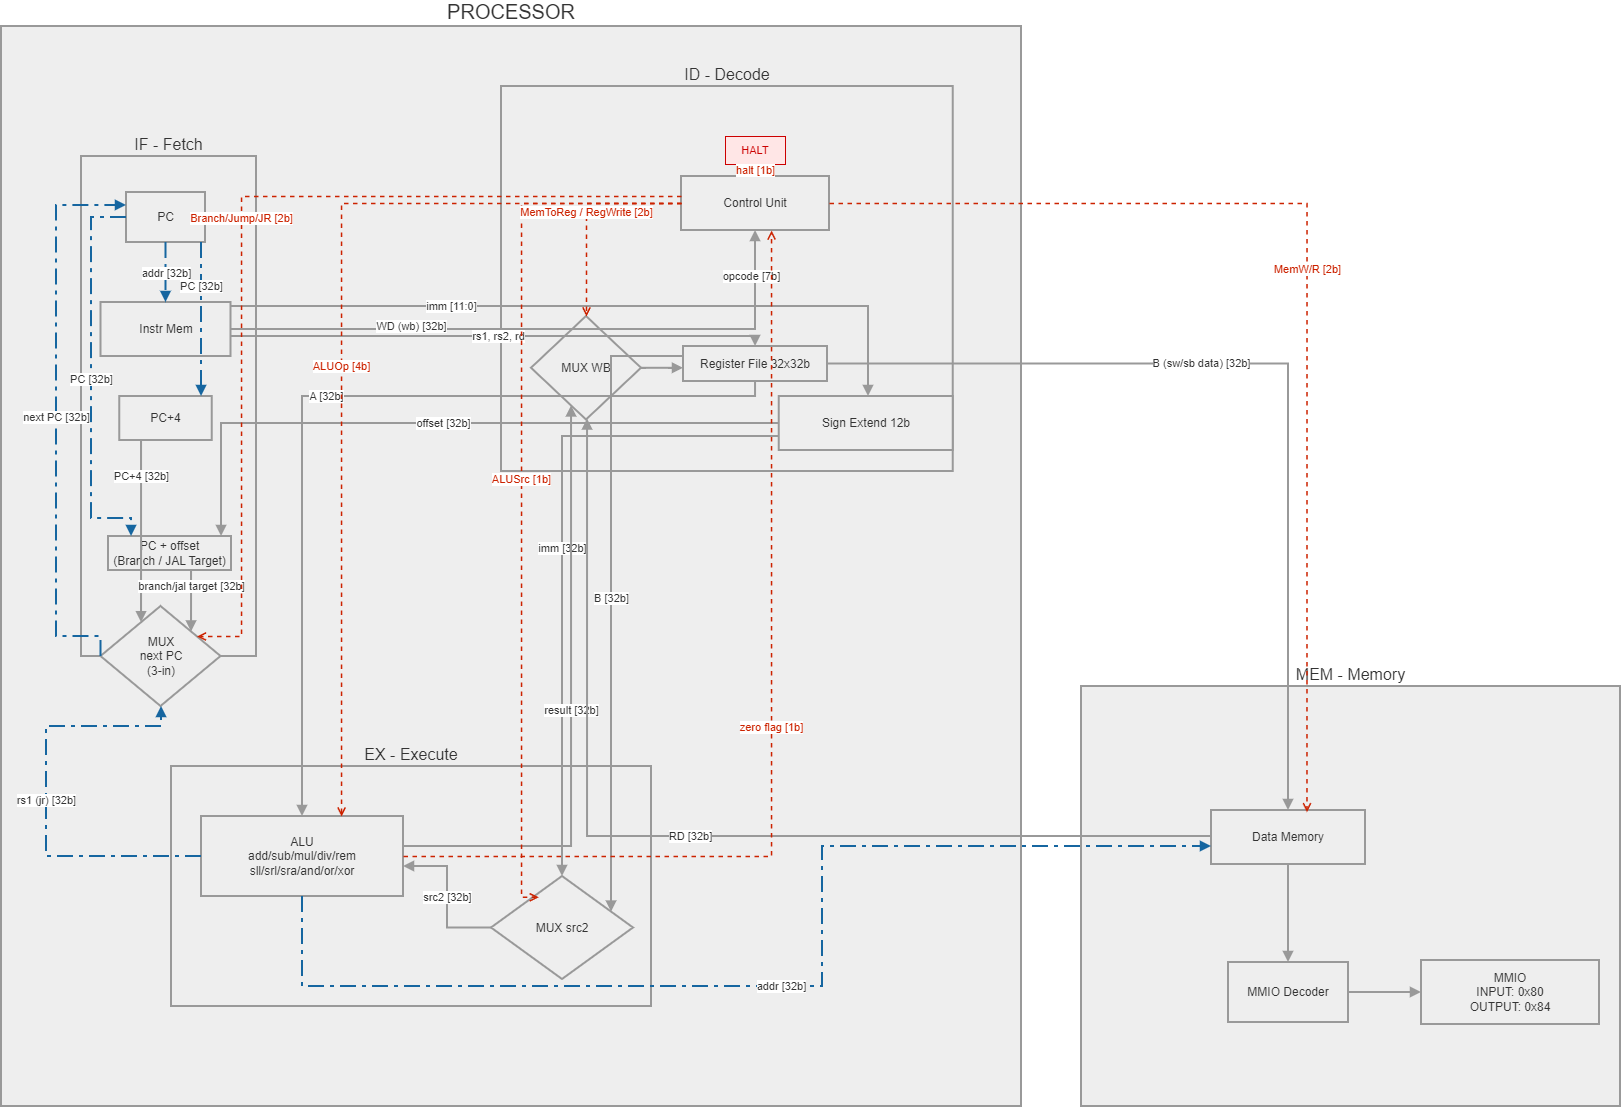

The diagram above was exported from draw.io. Its source (the exported page's mxGraphModel, read from the mxfile embedded in the PNG):
<mxGraphModel dx="1721" dy="-492" grid="1" gridSize="10" guides="1" tooltips="1" connect="1" arrows="1" fold="1" page="1" pageScale="1" pageWidth="827" pageHeight="1169" math="0" shadow="0">
  <root>
    <mxCell id="0" />
    <mxCell id="1" parent="0" />
    <mxCell id="GT5t4dx6GbMSmE_Dgt_V-2" parent="1" style="whiteSpace=wrap;strokeWidth=2;fillColor=light-dark(#eeeeee,#1f2020);strokeColor=light-dark(#999999,#cccccc);fontColor=light-dark(#333333,#cccccc);labelPosition=center;verticalLabelPosition=top;align=center;verticalAlign=bottom;fontSize=20;" value="PROCESSOR" vertex="1">
      <mxGeometry height="1080" width="1020" x="110" y="2030" as="geometry" />
    </mxCell>
    <mxCell id="O8Rbof68ffIjVsod9osL-6" parent="1" style="whiteSpace=wrap;strokeWidth=2;fillColor=light-dark(#eeeeee,#1f2020);strokeColor=light-dark(#999999,#cccccc);fontColor=light-dark(#333333,#cccccc);labelPosition=center;verticalLabelPosition=top;align=center;verticalAlign=bottom;fontSize=16;" value="IF - Fetch" vertex="1">
      <mxGeometry height="500" width="175" x="190" y="2160" as="geometry" />
    </mxCell>
    <mxCell id="O8Rbof68ffIjVsod9osL-7" parent="1" style="whiteSpace=wrap;strokeWidth=2;fillColor=light-dark(#eeeeee,#1f2020);strokeColor=light-dark(#999999,#cccccc);fontColor=light-dark(#333333,#cccccc);" value="PC" vertex="1">
      <mxGeometry height="50" width="79" x="235" y="2196" as="geometry" />
    </mxCell>
    <mxCell id="O8Rbof68ffIjVsod9osL-9" parent="1" style="whiteSpace=wrap;strokeWidth=2;fillColor=light-dark(#eeeeee,#1f2020);strokeColor=light-dark(#999999,#cccccc);fontColor=light-dark(#333333,#cccccc);" value="Instr Mem" vertex="1">
      <mxGeometry height="54" width="130" x="209.5" y="2306" as="geometry" />
    </mxCell>
    <mxCell id="O8Rbof68ffIjVsod9osL-8" parent="1" style="whiteSpace=wrap;strokeWidth=2;fillColor=light-dark(#eeeeee,#1f2020);strokeColor=light-dark(#999999,#cccccc);fontColor=light-dark(#333333,#cccccc);" value="PC+4" vertex="1">
      <mxGeometry height="44" width="92.5" x="228.25" y="2400" as="geometry" />
    </mxCell>
    <mxCell id="O8Rbof68ffIjVsod9osL-15" parent="1" style="whiteSpace=wrap;strokeWidth=2;fillColor=light-dark(#eeeeee,#1f2020);strokeColor=light-dark(#999999,#cccccc);fontColor=light-dark(#333333,#cccccc);" value="PC + offset&#10;(Branch / JAL Target)" vertex="1">
      <mxGeometry height="34" width="123" x="217" y="2540" as="geometry" />
    </mxCell>
    <mxCell id="NEW-MPC" parent="1" style="rhombus;strokeWidth=2;whiteSpace=wrap;fillColor=light-dark(#eeeeee,#1f2020);strokeColor=light-dark(#999999,#cccccc);fontColor=light-dark(#333333,#cccccc);" value="MUX&#10;next PC&#10;(3-in)" vertex="1">
      <mxGeometry height="100" width="120" x="209.5" y="2610" as="geometry" />
    </mxCell>
    <mxCell id="O8Rbof68ffIjVsod9osL-5" parent="1" style="whiteSpace=wrap;strokeWidth=2;fillColor=light-dark(#eeeeee,#1f2020);strokeColor=light-dark(#999999,#cccccc);fontColor=light-dark(#333333,#cccccc);labelPosition=center;verticalLabelPosition=top;align=center;verticalAlign=bottom;fontSize=16;" value="ID - Decode" vertex="1">
      <mxGeometry height="385" width="451.75" x="610" y="2090" as="geometry" />
    </mxCell>
    <mxCell id="O8Rbof68ffIjVsod9osL-12" parent="1" style="whiteSpace=wrap;strokeWidth=2;fillColor=light-dark(#eeeeee,#1f2020);strokeColor=light-dark(#999999,#cccccc);fontColor=light-dark(#333333,#cccccc);" value="Control Unit" vertex="1">
      <mxGeometry height="54" width="148" x="790" y="2180" as="geometry" />
    </mxCell>
    <mxCell id="NEW-HALT" parent="1" style="whiteSpace=wrap;strokeWidth=1;fillColor=light-dark(#ffe6e6,#4a1010);strokeColor=light-dark(#cc0000,#ff6666);fontColor=light-dark(#cc0000,#ff9999);fontSize=11;" value="HALT" vertex="1">
      <mxGeometry height="28" width="60" x="834" y="2140" as="geometry" />
    </mxCell>
    <mxCell id="O8Rbof68ffIjVsod9osL-10" parent="1" style="whiteSpace=wrap;strokeWidth=2;fillColor=light-dark(#eeeeee,#1f2020);strokeColor=light-dark(#999999,#cccccc);fontColor=light-dark(#333333,#cccccc);" value="Register File 32x32b" vertex="1">
      <mxGeometry height="35" width="144" x="792" y="2350" as="geometry" />
    </mxCell>
    <mxCell id="O8Rbof68ffIjVsod9osL-11" parent="1" style="whiteSpace=wrap;strokeWidth=2;fillColor=light-dark(#eeeeee,#1f2020);strokeColor=light-dark(#999999,#cccccc);fontColor=light-dark(#333333,#cccccc);" value="Sign Extend 12b" vertex="1">
      <mxGeometry height="54" width="174" x="887.75" y="2400" as="geometry" />
    </mxCell>
    <mxCell id="O8Rbof68ffIjVsod9osL-18" parent="1" style="rhombus;strokeWidth=2;whiteSpace=wrap;fillColor=light-dark(#eeeeee,#1f2020);strokeColor=light-dark(#999999,#cccccc);fontColor=light-dark(#333333,#cccccc);" value="MUX WB" vertex="1">
      <mxGeometry height="103.5" width="110" x="640" y="2320" as="geometry" />
    </mxCell>
    <mxCell id="O8Rbof68ffIjVsod9osL-4" parent="1" style="whiteSpace=wrap;strokeWidth=2;fillColor=light-dark(#eeeeee,#1f2020);strokeColor=light-dark(#999999,#cccccc);fontColor=light-dark(#333333,#cccccc);labelPosition=center;verticalLabelPosition=top;align=center;verticalAlign=bottom;fontSize=16;" value="EX - Execute" vertex="1">
      <mxGeometry height="240" width="480" x="280" y="2770" as="geometry" />
    </mxCell>
    <mxCell id="O8Rbof68ffIjVsod9osL-13" parent="1" style="rhombus;strokeWidth=2;whiteSpace=wrap;fillColor=light-dark(#eeeeee,#1f2020);strokeColor=light-dark(#999999,#cccccc);fontColor=light-dark(#333333,#cccccc);" value="MUX src2" vertex="1">
      <mxGeometry height="103" width="142" x="600" y="2880" as="geometry" />
    </mxCell>
    <mxCell id="O8Rbof68ffIjVsod9osL-14" parent="1" style="whiteSpace=wrap;strokeWidth=2;fillColor=light-dark(#eeeeee,#1f2020);strokeColor=light-dark(#999999,#cccccc);fontColor=light-dark(#333333,#cccccc);" value="ALU&#10;add/sub/mul/div/rem&#10;sll/srl/sra/and/or/xor" vertex="1">
      <mxGeometry height="80" width="202" x="310" y="2820" as="geometry" />
    </mxCell>
    <mxCell id="O8Rbof68ffIjVsod9osL-3" parent="1" style="whiteSpace=wrap;strokeWidth=2;fillColor=light-dark(#eeeeee,#1f2020);strokeColor=light-dark(#999999,#cccccc);fontColor=light-dark(#333333,#cccccc);labelPosition=center;verticalLabelPosition=top;align=center;verticalAlign=bottom;fontSize=16;" value="MEM - Memory" vertex="1">
      <mxGeometry height="420" width="539" x="1190" y="2690" as="geometry" />
    </mxCell>
    <mxCell id="O8Rbof68ffIjVsod9osL-16" parent="1" style="whiteSpace=wrap;strokeWidth=2;fillColor=light-dark(#eeeeee,#1f2020);strokeColor=light-dark(#999999,#cccccc);fontColor=light-dark(#333333,#cccccc);" value="Data Memory" vertex="1">
      <mxGeometry height="54" width="154" x="1320" y="2814" as="geometry" />
    </mxCell>
    <mxCell id="GT5t4dx6GbMSmE_Dgt_V-17" parent="1" style="whiteSpace=wrap;html=1;fillColor=light-dark(#eeeeee,#1f2020);strokeColor=light-dark(#999999,#cccccc);fontColor=light-dark(#333333,#cccccc);strokeWidth=2;" value="MMIO Decoder" vertex="1">
      <mxGeometry height="60" width="120" x="1337" y="2966" as="geometry" />
    </mxCell>
    <mxCell id="O8Rbof68ffIjVsod9osL-17" parent="1" style="whiteSpace=wrap;strokeWidth=2;fillColor=light-dark(#eeeeee,#1f2020);strokeColor=light-dark(#999999,#cccccc);fontColor=light-dark(#333333,#cccccc);" value="MMIO&#10;INPUT: 0x80&#10;OUTPUT: 0x84" vertex="1">
      <mxGeometry height="64" width="178" x="1530" y="2964" as="geometry" />
    </mxCell>
    <mxCell id="E-PC-IM" edge="1" parent="1" source="O8Rbof68ffIjVsod9osL-7" style="edgeStyle=orthogonalEdgeStyle;rounded=0;html=1;strokeColor=#1666a0;dashed=1;dashPattern=8 3 2 3;strokeWidth=2;endArrow=block;endFill=1;fontColor=light-dark(#333333,#cccccc);" target="O8Rbof68ffIjVsod9osL-9" value="addr [32b]">
      <mxGeometry relative="1" as="geometry" />
    </mxCell>
    <mxCell id="E-PC-PC4" edge="1" parent="1" source="O8Rbof68ffIjVsod9osL-7" style="edgeStyle=orthogonalEdgeStyle;rounded=0;html=1;strokeColor=#1666a0;dashed=1;dashPattern=8 3 2 3;strokeWidth=2;endArrow=block;endFill=1;fontColor=light-dark(#333333,#cccccc);" target="O8Rbof68ffIjVsod9osL-8" value="PC [32b]">
      <mxGeometry relative="1" x="-0.4286" as="geometry">
        <mxPoint as="offset" />
        <Array as="points">
          <mxPoint x="310" y="2323" />
          <mxPoint x="310" y="2323" />
        </Array>
      </mxGeometry>
    </mxCell>
    <mxCell id="E-PC-BT" edge="1" parent="1" source="O8Rbof68ffIjVsod9osL-7" style="edgeStyle=orthogonalEdgeStyle;rounded=0;html=1;exitX=0;exitY=0.5;exitDx=0;exitDy=0;strokeColor=#1666a0;dashed=1;dashPattern=8 3 2 3;strokeWidth=2;endArrow=block;endFill=1;fontColor=light-dark(#333333,#cccccc);" target="O8Rbof68ffIjVsod9osL-15" value="PC [32b]">
      <mxGeometry relative="1" as="geometry">
        <Array as="points">
          <mxPoint x="200" y="2221" />
          <mxPoint x="200" y="2522" />
          <mxPoint x="240" y="2522" />
        </Array>
      </mxGeometry>
    </mxCell>
    <mxCell id="E-PC4-MPC" edge="1" parent="1" source="O8Rbof68ffIjVsod9osL-8" style="edgeStyle=orthogonalEdgeStyle;rounded=0;html=1;strokeColor=light-dark(#999999,#cccccc);strokeWidth=2;endArrow=block;endFill=1;fontColor=light-dark(#333333,#cccccc);" target="NEW-MPC" value="PC+4 [32b]">
      <mxGeometry relative="1" x="-0.6048" as="geometry">
        <mxPoint as="offset" />
        <Array as="points">
          <mxPoint x="250" y="2580" />
          <mxPoint x="250" y="2580" />
        </Array>
      </mxGeometry>
    </mxCell>
    <mxCell id="E-BT-MPC" edge="1" parent="1" source="O8Rbof68ffIjVsod9osL-15" style="edgeStyle=orthogonalEdgeStyle;rounded=0;html=1;strokeColor=light-dark(#999999,#cccccc);strokeWidth=2;endArrow=block;endFill=1;fontColor=light-dark(#333333,#cccccc);" target="NEW-MPC" value="branch/jal target [32b]">
      <mxGeometry relative="1" x="-0.4793" as="geometry">
        <mxPoint as="offset" />
        <Array as="points">
          <mxPoint x="300" y="2590" />
          <mxPoint x="300" y="2590" />
        </Array>
      </mxGeometry>
    </mxCell>
    <mxCell id="E-MPC-PC" edge="1" parent="1" source="NEW-MPC" style="edgeStyle=orthogonalEdgeStyle;rounded=0;html=1;exitX=0;exitY=0.5;exitDx=0;exitDy=0;entryX=0;entryY=0.25;entryDx=0;entryDy=0;strokeColor=#1666a0;dashed=1;dashPattern=8 3 2 3;strokeWidth=2;endArrow=block;endFill=1;fontColor=light-dark(#333333,#cccccc);" target="O8Rbof68ffIjVsod9osL-7" value="next PC [32b]">
      <mxGeometry relative="1" as="geometry">
        <Array as="points">
          <mxPoint x="165" y="2640" />
          <mxPoint x="165" y="2209" />
          <mxPoint x="235" y="2209" />
        </Array>
      </mxGeometry>
    </mxCell>
    <mxCell id="E-IM-RF" edge="1" parent="1" source="O8Rbof68ffIjVsod9osL-9" style="edgeStyle=orthogonalEdgeStyle;rounded=0;html=1;strokeColor=light-dark(#999999,#cccccc);strokeWidth=2;endArrow=block;endFill=1;fontColor=light-dark(#333333,#cccccc);" target="O8Rbof68ffIjVsod9osL-10" value="rs1, rs2, rd">
      <mxGeometry relative="1" as="geometry">
        <Array as="points">
          <mxPoint x="864" y="2340" />
        </Array>
      </mxGeometry>
    </mxCell>
    <mxCell id="E-IM-CU" edge="1" parent="1" source="O8Rbof68ffIjVsod9osL-9" style="edgeStyle=orthogonalEdgeStyle;rounded=0;html=1;strokeColor=light-dark(#999999,#cccccc);strokeWidth=2;endArrow=block;endFill=1;fontColor=light-dark(#333333,#cccccc);" target="O8Rbof68ffIjVsod9osL-12" value="opcode [7b]">
      <mxGeometry relative="1" x="0.8525" y="4" as="geometry">
        <mxPoint as="offset" />
      </mxGeometry>
    </mxCell>
    <mxCell id="E-IM-SE" edge="1" parent="1" source="O8Rbof68ffIjVsod9osL-9" style="edgeStyle=orthogonalEdgeStyle;rounded=0;html=1;strokeColor=light-dark(#999999,#cccccc);strokeWidth=2;endArrow=block;endFill=1;fontColor=light-dark(#333333,#cccccc);" target="O8Rbof68ffIjVsod9osL-11" value="imm [11:0]">
      <mxGeometry relative="1" x="-0.3938" as="geometry">
        <mxPoint as="offset" />
        <Array as="points">
          <mxPoint x="977" y="2310" />
        </Array>
      </mxGeometry>
    </mxCell>
    <mxCell id="E-RF-ALU-A" edge="1" parent="1" source="O8Rbof68ffIjVsod9osL-10" style="edgeStyle=orthogonalEdgeStyle;rounded=0;html=1;strokeColor=light-dark(#999999,#cccccc);strokeWidth=2;endArrow=block;endFill=1;fontColor=light-dark(#333333,#cccccc);" target="O8Rbof68ffIjVsod9osL-14" value="A [32b]">
      <mxGeometry relative="1" as="geometry">
        <Array as="points">
          <mxPoint x="864" y="2400" />
          <mxPoint x="411" y="2400" />
        </Array>
      </mxGeometry>
    </mxCell>
    <mxCell id="E-RF-MUX2-B" edge="1" parent="1" source="O8Rbof68ffIjVsod9osL-10" style="edgeStyle=orthogonalEdgeStyle;rounded=0;html=1;strokeColor=light-dark(#999999,#cccccc);strokeWidth=2;endArrow=block;endFill=1;fontColor=light-dark(#333333,#cccccc);" target="O8Rbof68ffIjVsod9osL-13" value="B [32b]">
      <mxGeometry relative="1" as="geometry">
        <Array as="points">
          <mxPoint x="720" y="2360" />
        </Array>
      </mxGeometry>
    </mxCell>
    <mxCell id="E-RF-DM-SW" edge="1" parent="1" source="O8Rbof68ffIjVsod9osL-10" style="edgeStyle=orthogonalEdgeStyle;rounded=0;html=1;strokeColor=light-dark(#999999,#cccccc);strokeWidth=2;endArrow=block;endFill=1;fontColor=light-dark(#333333,#cccccc);" target="O8Rbof68ffIjVsod9osL-16" value="B (sw/sb data) [32b]">
      <mxGeometry relative="1" x="-0.1758" as="geometry">
        <mxPoint as="offset" />
      </mxGeometry>
    </mxCell>
    <mxCell id="E-SE-MUX2" edge="1" parent="1" source="O8Rbof68ffIjVsod9osL-11" style="edgeStyle=orthogonalEdgeStyle;rounded=0;html=1;strokeColor=light-dark(#999999,#cccccc);strokeWidth=2;endArrow=block;endFill=1;fontColor=light-dark(#333333,#cccccc);" target="O8Rbof68ffIjVsod9osL-13" value="imm [32b]">
      <mxGeometry relative="1" as="geometry">
        <Array as="points">
          <mxPoint x="671" y="2440" />
        </Array>
      </mxGeometry>
    </mxCell>
    <mxCell id="E-SE-BT" edge="1" parent="1" source="O8Rbof68ffIjVsod9osL-11" style="edgeStyle=orthogonalEdgeStyle;rounded=0;html=1;strokeColor=light-dark(#999999,#cccccc);strokeWidth=2;endArrow=block;endFill=1;fontColor=light-dark(#333333,#cccccc);" target="O8Rbof68ffIjVsod9osL-15" value="offset [32b]">
      <mxGeometry relative="1" as="geometry">
        <Array as="points">
          <mxPoint x="330" y="2427" />
        </Array>
      </mxGeometry>
    </mxCell>
    <mxCell id="E-MUX2-ALU" edge="1" parent="1" source="O8Rbof68ffIjVsod9osL-13" style="edgeStyle=orthogonalEdgeStyle;rounded=0;html=1;strokeColor=light-dark(#999999,#cccccc);strokeWidth=2;endArrow=block;endFill=1;fontColor=light-dark(#333333,#cccccc);" target="O8Rbof68ffIjVsod9osL-14" value="src2 [32b]">
      <mxGeometry relative="1" as="geometry">
        <Array as="points">
          <mxPoint x="556" y="2931" />
          <mxPoint x="556" y="2870" />
        </Array>
      </mxGeometry>
    </mxCell>
    <mxCell id="E-ALU-DM" edge="1" parent="1" source="O8Rbof68ffIjVsod9osL-14" style="edgeStyle=orthogonalEdgeStyle;rounded=0;html=1;strokeColor=#1666a0;dashed=1;dashPattern=8 3 2 3;strokeWidth=2;endArrow=block;endFill=1;fontColor=light-dark(#333333,#cccccc);" target="O8Rbof68ffIjVsod9osL-16" value="addr [32b]">
      <mxGeometry relative="1" as="geometry">
        <Array as="points">
          <mxPoint x="411" y="2990" />
          <mxPoint x="931" y="2990" />
          <mxPoint x="931" y="2850" />
        </Array>
      </mxGeometry>
    </mxCell>
    <mxCell id="E-ALU-MUXWB" edge="1" parent="1" source="O8Rbof68ffIjVsod9osL-14" style="edgeStyle=orthogonalEdgeStyle;rounded=0;html=1;strokeColor=light-dark(#999999,#cccccc);strokeWidth=2;endArrow=block;endFill=1;fontColor=light-dark(#333333,#cccccc);" target="O8Rbof68ffIjVsod9osL-18" value="result [32b]">
      <mxGeometry relative="1" as="geometry">
        <Array as="points">
          <mxPoint x="680" y="2850" />
        </Array>
      </mxGeometry>
    </mxCell>
    <mxCell id="NEW-ALU-MPC" edge="1" parent="1" source="O8Rbof68ffIjVsod9osL-14" style="edgeStyle=orthogonalEdgeStyle;rounded=0;html=1;exitX=0;exitY=0.5;exitDx=0;exitDy=0;entryX=0.5;entryY=1;entryDx=0;entryDy=0;strokeColor=#1666a0;dashed=1;dashPattern=8 3 2 3;strokeWidth=2;endArrow=block;endFill=1;fontColor=light-dark(#333333,#cccccc);" target="NEW-MPC" value="rs1 (jr) [32b]">
      <mxGeometry relative="1" as="geometry">
        <Array as="points">
          <mxPoint x="155" y="2860" />
          <mxPoint x="155" y="2730" />
          <mxPoint x="270" y="2730" />
          <mxPoint x="270" y="2710" />
        </Array>
      </mxGeometry>
    </mxCell>
    <mxCell id="E-DM-MUXWB" edge="1" parent="1" source="O8Rbof68ffIjVsod9osL-16" style="edgeStyle=orthogonalEdgeStyle;rounded=0;html=1;strokeColor=light-dark(#999999,#cccccc);strokeWidth=2;endArrow=block;endFill=1;fontColor=light-dark(#333333,#cccccc);" target="O8Rbof68ffIjVsod9osL-18" value="RD [32b]">
      <mxGeometry relative="1" as="geometry">
        <Array as="points">
          <mxPoint x="696" y="2840" />
        </Array>
      </mxGeometry>
    </mxCell>
    <mxCell id="E-MUXWB-RF" edge="1" parent="1" source="O8Rbof68ffIjVsod9osL-18" style="edgeStyle=orthogonalEdgeStyle;rounded=0;html=1;strokeColor=light-dark(#999999,#cccccc);strokeWidth=2;endArrow=block;endFill=1;fontColor=light-dark(#333333,#cccccc);" target="O8Rbof68ffIjVsod9osL-10" value="WD (wb) [32b]">
      <mxGeometry relative="1" x="-1" y="234" as="geometry">
        <mxPoint x="-230" y="192" as="offset" />
        <Array as="points">
          <mxPoint x="780" y="2372" />
          <mxPoint x="780" y="2372" />
        </Array>
      </mxGeometry>
    </mxCell>
    <mxCell id="E-DM-MMIODEC" edge="1" parent="1" source="O8Rbof68ffIjVsod9osL-16" style="edgeStyle=orthogonalEdgeStyle;rounded=0;html=1;strokeColor=light-dark(#999999,#cccccc);strokeWidth=2;endArrow=block;endFill=1;fontColor=light-dark(#333333,#cccccc);" target="GT5t4dx6GbMSmE_Dgt_V-17" value="">
      <mxGeometry relative="1" as="geometry" />
    </mxCell>
    <mxCell id="E-MMIODEC-MMIO" edge="1" parent="1" source="GT5t4dx6GbMSmE_Dgt_V-17" style="edgeStyle=orthogonalEdgeStyle;rounded=0;html=1;strokeColor=light-dark(#999999,#cccccc);strokeWidth=2;endArrow=block;endFill=1;fontColor=light-dark(#333333,#cccccc);" target="O8Rbof68ffIjVsod9osL-17" value="">
      <mxGeometry relative="1" as="geometry" />
    </mxCell>
    <mxCell id="E-CU-MUX2" edge="1" parent="1" source="O8Rbof68ffIjVsod9osL-12" style="edgeStyle=orthogonalEdgeStyle;rounded=0;html=1;dashed=1;strokeColor=#cc2200;strokeWidth=1.5;endArrow=open;endFill=0;fontColor=#cc2200;entryX=0.333;entryY=0.202;entryDx=0;entryDy=0;entryPerimeter=0;" target="O8Rbof68ffIjVsod9osL-13" value="ALUSrc [1b]">
      <mxGeometry relative="1" as="geometry">
        <Array as="points">
          <mxPoint x="630" y="2207" />
          <mxPoint x="630" y="2901" />
        </Array>
      </mxGeometry>
    </mxCell>
    <mxCell id="E-CU-ALU" edge="1" parent="1" source="O8Rbof68ffIjVsod9osL-12" style="edgeStyle=orthogonalEdgeStyle;rounded=0;html=1;dashed=1;strokeColor=#cc2200;strokeWidth=1.5;endArrow=open;endFill=0;fontColor=#cc2200;" target="O8Rbof68ffIjVsod9osL-14" value="ALUOp [4b]">
      <mxGeometry relative="1" x="0.0555" as="geometry">
        <mxPoint as="offset" />
        <Array as="points">
          <mxPoint x="450" y="2207" />
        </Array>
      </mxGeometry>
    </mxCell>
    <mxCell id="E-CU-DM" edge="1" parent="1" source="O8Rbof68ffIjVsod9osL-12" style="edgeStyle=orthogonalEdgeStyle;rounded=0;html=1;dashed=1;strokeColor=#cc2200;strokeWidth=1.5;endArrow=open;endFill=0;fontColor=#cc2200;entryX=0.62;entryY=0.032;entryDx=0;entryDy=0;entryPerimeter=0;" target="O8Rbof68ffIjVsod9osL-16" value="MemW/R [2b]">
      <mxGeometry relative="1" as="geometry" />
    </mxCell>
    <mxCell id="E-CU-MUXWB" edge="1" parent="1" source="O8Rbof68ffIjVsod9osL-12" style="edgeStyle=orthogonalEdgeStyle;rounded=0;html=1;dashed=1;strokeColor=#cc2200;strokeWidth=1.5;endArrow=open;endFill=0;fontColor=#cc2200;" target="O8Rbof68ffIjVsod9osL-18" value="MemToReg / RegWrite [2b]">
      <mxGeometry relative="1" as="geometry" />
    </mxCell>
    <mxCell id="E-CU-MPC" edge="1" parent="1" source="O8Rbof68ffIjVsod9osL-12" style="edgeStyle=orthogonalEdgeStyle;rounded=0;html=1;dashed=1;strokeColor=#cc2200;strokeWidth=1.5;endArrow=open;endFill=0;fontColor=#cc2200;" target="NEW-MPC" value="Branch/Jump/JR [2b]">
      <mxGeometry relative="1" as="geometry">
        <Array as="points">
          <mxPoint x="350" y="2200" />
          <mxPoint x="350" y="2640" />
        </Array>
      </mxGeometry>
    </mxCell>
    <mxCell id="E-ALU-CU-ZERO" edge="1" parent="1" source="O8Rbof68ffIjVsod9osL-14" style="edgeStyle=orthogonalEdgeStyle;rounded=0;html=1;dashed=1;strokeColor=#cc2200;strokeWidth=1.5;endArrow=open;endFill=0;fontColor=#cc2200;" target="O8Rbof68ffIjVsod9osL-12" value="zero flag [1b]">
      <mxGeometry relative="1" as="geometry">
        <Array as="points">
          <mxPoint x="880" y="2860" />
        </Array>
      </mxGeometry>
    </mxCell>
    <mxCell id="NEW-CU-HALT" edge="1" parent="1" source="O8Rbof68ffIjVsod9osL-12" style="edgeStyle=orthogonalEdgeStyle;rounded=0;html=1;dashed=1;strokeColor=#cc2200;strokeWidth=1.5;endArrow=open;endFill=0;fontColor=#cc2200;" target="NEW-HALT" value="halt [1b]">
      <mxGeometry relative="1" as="geometry" />
    </mxCell>
  </root>
</mxGraphModel>